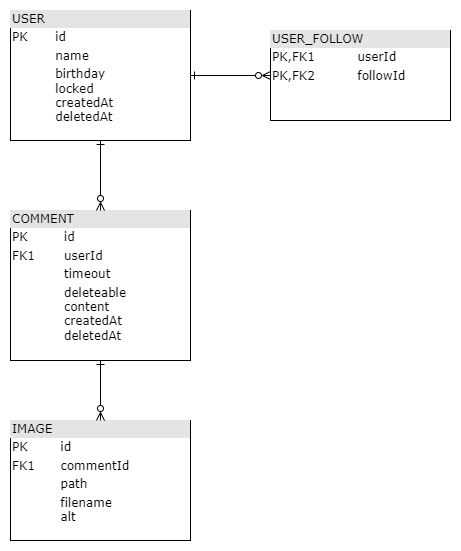

The diagram above was exported from draw.io. Its source (the exported page's mxGraphModel, read from the mxfile embedded in the PNG):
<mxGraphModel dx="1059" dy="595" grid="1" gridSize="10" guides="1" tooltips="1" connect="1" arrows="1" fold="1" page="1" pageScale="1" pageWidth="1100" pageHeight="850" background="none" math="0" shadow="0">
  <root>
    <mxCell id="0" />
    <mxCell id="1" parent="0" />
    <mxCell id="2ed32ef02a7f4228-1" value="&lt;div style=&quot;box-sizing:border-box;width:100%;background:#e4e4e4;padding:2px;&quot;&gt;USER_FOLLOW&lt;/div&gt;&lt;table style=&quot;width:100%;font-size:1em;&quot; cellpadding=&quot;2&quot; cellspacing=&quot;0&quot;&gt;&lt;tbody&gt;&lt;tr&gt;&lt;td&gt;PK,FK1&lt;/td&gt;&lt;td&gt;userId&lt;/td&gt;&lt;/tr&gt;&lt;tr&gt;&lt;td&gt;PK,FK2&lt;/td&gt;&lt;td&gt;followId&lt;/td&gt;&lt;/tr&gt;&lt;tr&gt;&lt;td&gt;&lt;/td&gt;&lt;td&gt;&lt;br&gt;&lt;/td&gt;&lt;/tr&gt;&lt;/tbody&gt;&lt;/table&gt;" style="verticalAlign=top;align=left;overflow=fill;html=1;rounded=0;shadow=0;comic=0;labelBackgroundColor=none;strokeWidth=1;fontFamily=Verdana;fontSize=12" parent="1" vertex="1">
      <mxGeometry x="350" y="230" width="180" height="90" as="geometry" />
    </mxCell>
    <mxCell id="2ed32ef02a7f4228-3" value="&lt;div style=&quot;box-sizing: border-box ; width: 100% ; background: #e4e4e4 ; padding: 2px&quot;&gt;IMAGE&lt;/div&gt;&lt;table style=&quot;width: 100% ; font-size: 1em&quot; cellpadding=&quot;2&quot; cellspacing=&quot;0&quot;&gt;&lt;tbody&gt;&lt;tr&gt;&lt;td&gt;PK&lt;/td&gt;&lt;td&gt;id&lt;/td&gt;&lt;/tr&gt;&lt;tr&gt;&lt;td&gt;FK1&lt;/td&gt;&lt;td&gt;commentId&lt;/td&gt;&lt;/tr&gt;&lt;tr&gt;&lt;td&gt;&lt;/td&gt;&lt;td&gt;path&lt;/td&gt;&lt;/tr&gt;&lt;tr&gt;&lt;td&gt;&lt;br&gt;&lt;/td&gt;&lt;td&gt;filename&lt;br&gt;alt&lt;/td&gt;&lt;/tr&gt;&lt;/tbody&gt;&lt;/table&gt;" style="verticalAlign=top;align=left;overflow=fill;html=1;rounded=0;shadow=0;comic=0;labelBackgroundColor=none;strokeWidth=1;fontFamily=Verdana;fontSize=12" parent="1" vertex="1">
      <mxGeometry x="90" y="620" width="180" height="120" as="geometry" />
    </mxCell>
    <mxCell id="2ed32ef02a7f4228-4" value="&lt;div style=&quot;box-sizing: border-box ; width: 100% ; background: #e4e4e4 ; padding: 2px&quot;&gt;COMMENT&lt;/div&gt;&lt;table style=&quot;width: 100% ; font-size: 1em&quot; cellpadding=&quot;2&quot; cellspacing=&quot;0&quot;&gt;&lt;tbody&gt;&lt;tr&gt;&lt;td&gt;PK&lt;/td&gt;&lt;td&gt;id&lt;/td&gt;&lt;/tr&gt;&lt;tr&gt;&lt;td&gt;FK1&lt;/td&gt;&lt;td&gt;userId&lt;/td&gt;&lt;/tr&gt;&lt;tr&gt;&lt;td&gt;&lt;/td&gt;&lt;td&gt;timeout&lt;/td&gt;&lt;/tr&gt;&lt;tr&gt;&lt;td&gt;&lt;br&gt;&lt;/td&gt;&lt;td&gt;deleteable&lt;br&gt;content&lt;br&gt;createdAt&lt;br&gt;deletedAt&lt;br&gt;&lt;br&gt;&lt;/td&gt;&lt;/tr&gt;&lt;/tbody&gt;&lt;/table&gt;" style="verticalAlign=top;align=left;overflow=fill;html=1;rounded=0;shadow=0;comic=0;labelBackgroundColor=none;strokeWidth=1;fontFamily=Verdana;fontSize=12" parent="1" vertex="1">
      <mxGeometry x="90" y="410" width="180" height="150" as="geometry" />
    </mxCell>
    <mxCell id="2ed32ef02a7f4228-15" style="edgeStyle=orthogonalEdgeStyle;html=1;entryX=0.5;entryY=0;labelBackgroundColor=none;startArrow=ERone;endArrow=ERzeroToMany;fontFamily=Verdana;fontSize=12;align=left;endFill=0;startFill=0;" parent="1" source="2ed32ef02a7f4228-5" target="2ed32ef02a7f4228-4" edge="1">
      <mxGeometry relative="1" as="geometry" />
    </mxCell>
    <mxCell id="2ed32ef02a7f4228-5" value="&lt;div style=&quot;box-sizing:border-box;width:100%;background:#e4e4e4;padding:2px;&quot;&gt;USER&lt;/div&gt;&lt;table style=&quot;width:100%;font-size:1em;&quot; cellpadding=&quot;2&quot; cellspacing=&quot;0&quot;&gt;&lt;tbody&gt;&lt;tr&gt;&lt;td&gt;PK&lt;/td&gt;&lt;td&gt;id&lt;/td&gt;&lt;/tr&gt;&lt;tr&gt;&lt;td&gt;&lt;br&gt;&lt;/td&gt;&lt;td&gt;name&lt;/td&gt;&lt;/tr&gt;&lt;tr&gt;&lt;td&gt;&lt;/td&gt;&lt;td&gt;birthday&lt;br&gt;locked&lt;br&gt;createdAt&lt;br&gt;deletedAt&lt;/td&gt;&lt;/tr&gt;&lt;/tbody&gt;&lt;/table&gt;" style="verticalAlign=top;align=left;overflow=fill;html=1;rounded=0;shadow=0;comic=0;labelBackgroundColor=none;strokeWidth=1;fontFamily=Verdana;fontSize=12" parent="1" vertex="1">
      <mxGeometry x="90" y="210" width="180" height="130" as="geometry" />
    </mxCell>
    <mxCell id="6hZ2hIkgAZwN6LLX6Xpa-1" style="edgeStyle=orthogonalEdgeStyle;html=1;entryX=0;entryY=0.5;labelBackgroundColor=none;startArrow=ERone;endArrow=ERzeroToMany;fontFamily=Verdana;fontSize=12;align=left;entryDx=0;entryDy=0;endFill=0;startFill=0;" edge="1" parent="1" source="2ed32ef02a7f4228-5" target="2ed32ef02a7f4228-1">
      <mxGeometry relative="1" as="geometry">
        <mxPoint x="380" y="210" as="sourcePoint" />
        <mxPoint x="400" y="260" as="targetPoint" />
      </mxGeometry>
    </mxCell>
    <mxCell id="6hZ2hIkgAZwN6LLX6Xpa-2" style="edgeStyle=orthogonalEdgeStyle;html=1;labelBackgroundColor=none;startArrow=ERone;endArrow=ERzeroToMany;fontFamily=Verdana;fontSize=12;align=left;endFill=0;startFill=0;exitX=0.5;exitY=1;exitDx=0;exitDy=0;" edge="1" parent="1" source="2ed32ef02a7f4228-4" target="2ed32ef02a7f4228-3">
      <mxGeometry relative="1" as="geometry">
        <mxPoint x="190" y="370" as="sourcePoint" />
        <mxPoint x="190" y="420" as="targetPoint" />
      </mxGeometry>
    </mxCell>
  </root>
</mxGraphModel>